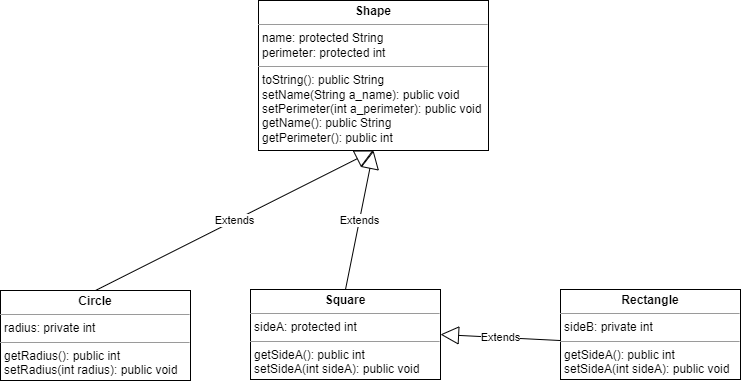

The diagram above was exported from draw.io. Its source (the exported page's mxGraphModel, read from the mxfile embedded in the PNG):
<mxGraphModel dx="1221" dy="676" grid="1" gridSize="10" guides="1" tooltips="1" connect="1" arrows="1" fold="1" page="1" pageScale="1" pageWidth="827" pageHeight="1169" math="0" shadow="0">
  <root>
    <mxCell id="0" />
    <mxCell id="1" parent="0" />
    <mxCell id="NIa9Pm5m_U2fOeU1AcQx-23" value="&lt;p style=&quot;margin:0px;margin-top:4px;text-align:center;&quot;&gt;&lt;b&gt;Shape&lt;/b&gt;&lt;/p&gt;&lt;hr size=&quot;1&quot;&gt;&lt;p style=&quot;margin:0px;margin-left:4px;&quot;&gt;name: protected String&lt;/p&gt;&lt;p style=&quot;margin:0px;margin-left:4px;&quot;&gt;perimeter: protected int&lt;/p&gt;&lt;hr size=&quot;1&quot;&gt;&lt;p style=&quot;margin:0px;margin-left:4px;&quot;&gt;toString(): public String&lt;/p&gt;&lt;p style=&quot;margin:0px;margin-left:4px;&quot;&gt;setName(String a_name): public void&lt;/p&gt;&lt;p style=&quot;margin:0px;margin-left:4px;&quot;&gt;setPerimeter(int a_perimeter): public void&lt;/p&gt;&lt;p style=&quot;margin:0px;margin-left:4px;&quot;&gt;getName(): public String&lt;/p&gt;&lt;p style=&quot;margin:0px;margin-left:4px;&quot;&gt;getPerimeter(): public int&lt;/p&gt;" style="verticalAlign=top;align=left;overflow=fill;fontSize=12;fontFamily=Helvetica;html=1;" vertex="1" parent="1">
      <mxGeometry x="298" y="50" width="230" height="150" as="geometry" />
    </mxCell>
    <mxCell id="NIa9Pm5m_U2fOeU1AcQx-24" value="&lt;p style=&quot;margin:0px;margin-top:4px;text-align:center;&quot;&gt;&lt;b&gt;Circle&lt;/b&gt;&lt;/p&gt;&lt;hr size=&quot;1&quot;&gt;&lt;p style=&quot;margin:0px;margin-left:4px;&quot;&gt;radius: private int&lt;/p&gt;&lt;hr size=&quot;1&quot;&gt;&lt;p style=&quot;margin:0px;margin-left:4px;&quot;&gt;getRadius(): public int&lt;/p&gt;&lt;p style=&quot;margin:0px;margin-left:4px;&quot;&gt;setRadius(int radius): public void&lt;/p&gt;" style="verticalAlign=top;align=left;overflow=fill;fontSize=12;fontFamily=Helvetica;html=1;" vertex="1" parent="1">
      <mxGeometry x="40" y="340" width="190" height="90" as="geometry" />
    </mxCell>
    <mxCell id="NIa9Pm5m_U2fOeU1AcQx-25" value="&lt;p style=&quot;margin:0px;margin-top:4px;text-align:center;&quot;&gt;&lt;b&gt;Square&lt;/b&gt;&lt;/p&gt;&lt;hr size=&quot;1&quot;&gt;&lt;p style=&quot;margin:0px;margin-left:4px;&quot;&gt;sideA: protected int&lt;/p&gt;&lt;hr size=&quot;1&quot;&gt;&lt;p style=&quot;margin:0px;margin-left:4px;&quot;&gt;getSideA(): public int&lt;/p&gt;&lt;p style=&quot;margin:0px;margin-left:4px;&quot;&gt;setSideA(int sideA): public void&lt;/p&gt;" style="verticalAlign=top;align=left;overflow=fill;fontSize=12;fontFamily=Helvetica;html=1;" vertex="1" parent="1">
      <mxGeometry x="290" y="339" width="190" height="90" as="geometry" />
    </mxCell>
    <mxCell id="NIa9Pm5m_U2fOeU1AcQx-26" value="&lt;p style=&quot;margin:0px;margin-top:4px;text-align:center;&quot;&gt;&lt;b&gt;Rectangle&lt;/b&gt;&lt;/p&gt;&lt;hr size=&quot;1&quot;&gt;&lt;p style=&quot;margin:0px;margin-left:4px;&quot;&gt;&lt;span style=&quot;background-color: initial;&quot;&gt;sideB: private int&lt;/span&gt;&lt;br&gt;&lt;/p&gt;&lt;hr size=&quot;1&quot;&gt;&lt;p style=&quot;margin: 0px 0px 0px 4px;&quot;&gt;getSideA(): public int&lt;/p&gt;&lt;p style=&quot;margin: 0px 0px 0px 4px;&quot;&gt;setSideA(int sideA): public void&lt;/p&gt;" style="verticalAlign=top;align=left;overflow=fill;fontSize=12;fontFamily=Helvetica;html=1;" vertex="1" parent="1">
      <mxGeometry x="600" y="339" width="180" height="90" as="geometry" />
    </mxCell>
    <mxCell id="NIa9Pm5m_U2fOeU1AcQx-41" value="Extends" style="endArrow=block;endSize=16;endFill=0;html=1;rounded=0;exitX=0.5;exitY=0;exitDx=0;exitDy=0;entryX=0.5;entryY=1;entryDx=0;entryDy=0;" edge="1" parent="1" source="NIa9Pm5m_U2fOeU1AcQx-24" target="NIa9Pm5m_U2fOeU1AcQx-23">
      <mxGeometry width="160" relative="1" as="geometry">
        <mxPoint x="150" y="300" as="sourcePoint" />
        <mxPoint x="310" y="300" as="targetPoint" />
      </mxGeometry>
    </mxCell>
    <mxCell id="NIa9Pm5m_U2fOeU1AcQx-42" value="Extends" style="endArrow=block;endSize=16;endFill=0;html=1;rounded=0;exitX=0.5;exitY=0;exitDx=0;exitDy=0;entryX=0.5;entryY=1;entryDx=0;entryDy=0;" edge="1" parent="1" source="NIa9Pm5m_U2fOeU1AcQx-25" target="NIa9Pm5m_U2fOeU1AcQx-23">
      <mxGeometry width="160" relative="1" as="geometry">
        <mxPoint x="320" y="330" as="sourcePoint" />
        <mxPoint x="597.9999999999998" y="190" as="targetPoint" />
      </mxGeometry>
    </mxCell>
    <mxCell id="NIa9Pm5m_U2fOeU1AcQx-43" value="Extends" style="endArrow=block;endSize=16;endFill=0;html=1;rounded=0;exitX=0;exitY=0.567;exitDx=0;exitDy=0;entryX=1;entryY=0.5;entryDx=0;entryDy=0;exitPerimeter=0;" edge="1" parent="1" source="NIa9Pm5m_U2fOeU1AcQx-26" target="NIa9Pm5m_U2fOeU1AcQx-25">
      <mxGeometry width="160" relative="1" as="geometry">
        <mxPoint x="560" y="369" as="sourcePoint" />
        <mxPoint x="587.9999999999998" y="230" as="targetPoint" />
      </mxGeometry>
    </mxCell>
  </root>
</mxGraphModel>